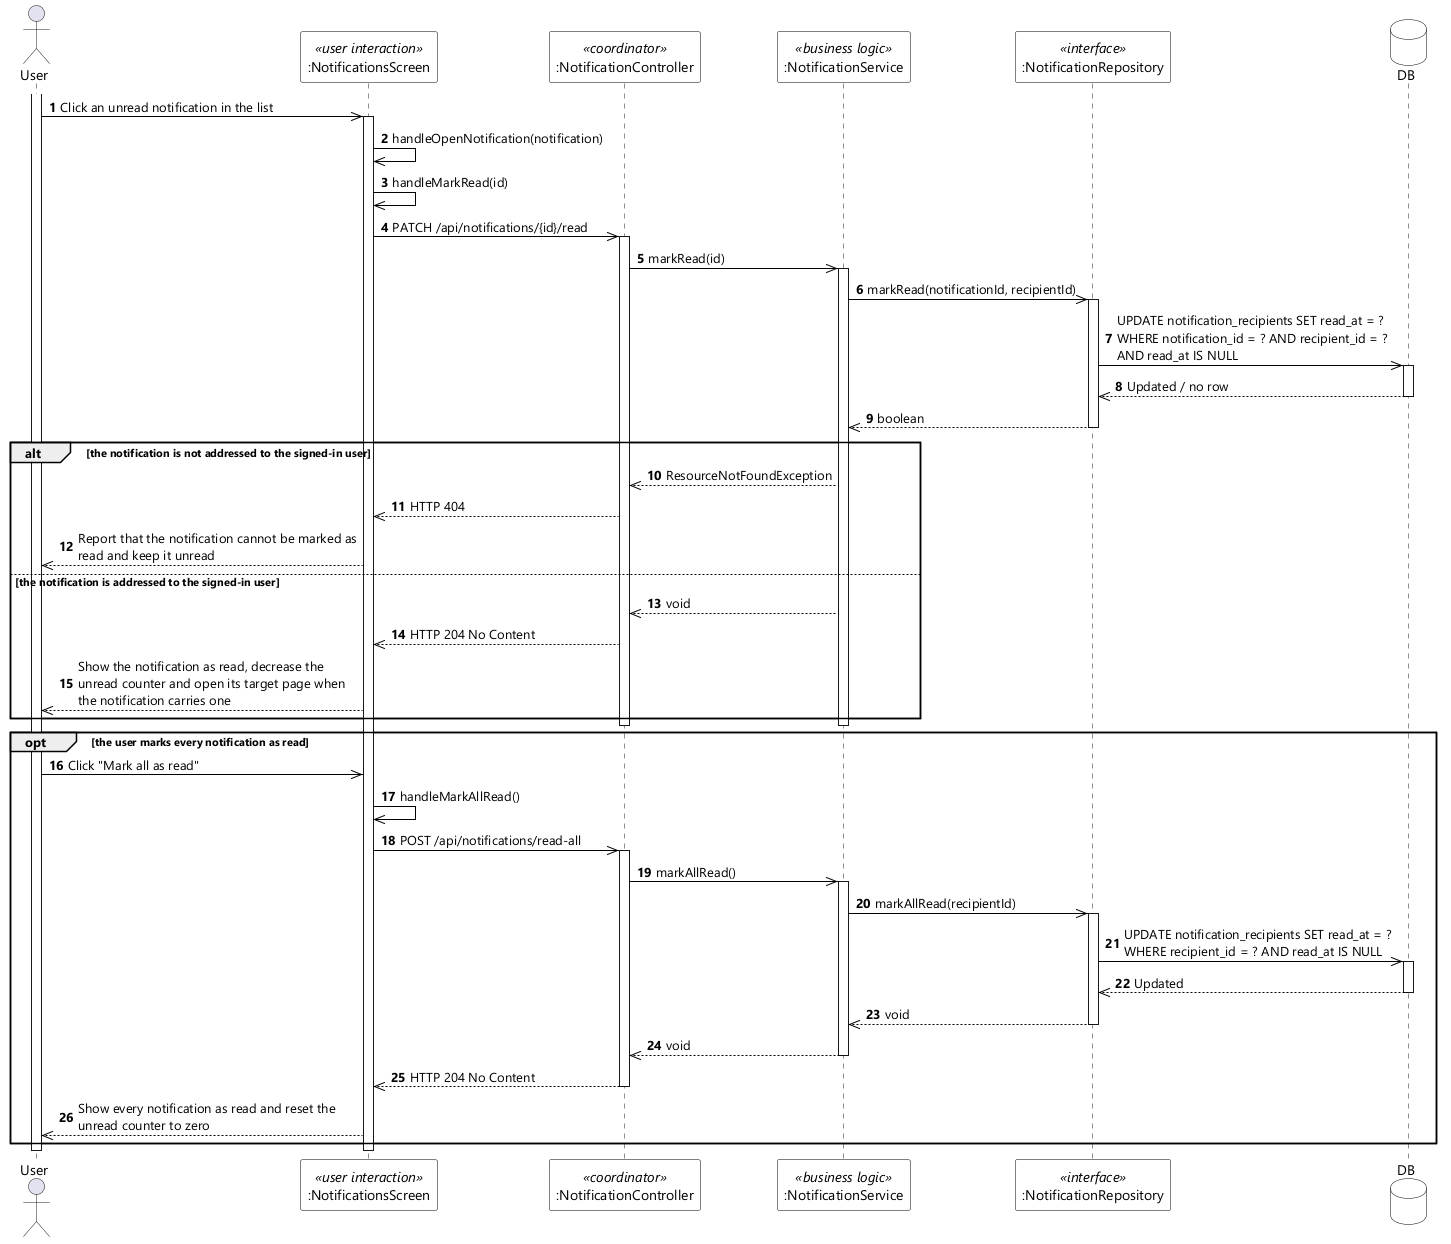

The diagram above was rendered by PlantUML. Its source (embedded in the PNG):
@startuml UC-95 Manage Notification Read State - Sequence Diagram (stereo)
skinparamlocked dpi 96
skinparam defaultFontName "Segoe UI"
skinparam shadowing false
skinparam ParticipantBackgroundColor #FFFFFF
skinparam ParticipantBorderColor #000000
skinparam DatabaseBackgroundColor #FFFFFF
skinparam DatabaseBorderColor #000000
skinparam ArrowColor #000000
skinparam sequenceMessageAlign left
skinparam maxMessageSize 280

actor User
participant ":NotificationsScreen" as UI <<user interaction>>
participant ":NotificationController" as CTL <<coordinator>>
participant ":NotificationService" as SVC <<business logic>>
participant ":NotificationRepository" as NOTIFS <<interface>>
database DB

autonumber
activate User
User ->> UI : Click an unread notification in the list
activate UI
UI ->> UI : handleOpenNotification(notification)
UI ->> UI : handleMarkRead(id)
UI ->> CTL : PATCH /api/notifications/{id}/read
activate CTL
CTL ->> SVC : markRead(id)
activate SVC
SVC ->> NOTIFS : markRead(notificationId, recipientId)
activate NOTIFS
NOTIFS ->> DB : UPDATE notification_recipients SET read_at = ? WHERE notification_id = ? AND recipient_id = ? AND read_at IS NULL
activate DB
DB -->> NOTIFS : Updated / no row
deactivate DB
NOTIFS -->> SVC : boolean
deactivate NOTIFS

alt the notification is not addressed to the signed-in user
  SVC -->> CTL : ResourceNotFoundException
  CTL -->> UI : HTTP 404
  UI -->> User : Report that the notification cannot be marked as read and keep it unread
else the notification is addressed to the signed-in user
  SVC -->> CTL : void
  CTL -->> UI : HTTP 204 No Content
  UI -->> User : Show the notification as read, decrease the unread counter and open its target page when the notification carries one
end
deactivate SVC
deactivate CTL

opt the user marks every notification as read
  User ->> UI : Click "Mark all as read"
  UI ->> UI : handleMarkAllRead()
  UI ->> CTL : POST /api/notifications/read-all
  activate CTL
  CTL ->> SVC : markAllRead()
  activate SVC
  SVC ->> NOTIFS : markAllRead(recipientId)
  activate NOTIFS
  NOTIFS ->> DB : UPDATE notification_recipients SET read_at = ? WHERE recipient_id = ? AND read_at IS NULL
  activate DB
  DB -->> NOTIFS : Updated
  deactivate DB
  NOTIFS -->> SVC : void
  deactivate NOTIFS
  SVC -->> CTL : void
  deactivate SVC
  CTL -->> UI : HTTP 204 No Content
  deactivate CTL
  UI -->> User : Show every notification as read and reset the unread counter to zero
end
deactivate UI
deactivate User
@enduml